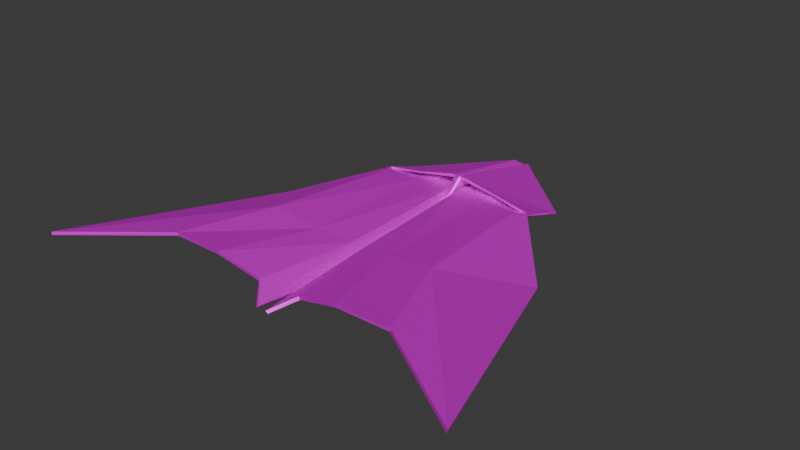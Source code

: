 # Source: Heavy_steel.blend  (saved by Blender 4.1.23; exported with 4.5.12 LTS)
import bpy
from mathutils import Matrix  # noqa: F401  (used for matrix-valued properties, if any)

bpy.ops.wm.read_factory_settings(use_empty=True)
scene = bpy.context.scene
scene.name = 'Scene'

# ---- collections
col_collection = bpy.data.collections.new('Collection'); scene.collection.children.link(col_collection)

# ---- images (referenced by path relative to the original .blend; pixels are not part of the script)
import os
ASSET_DIR = os.environ.get("B2B_ASSET_DIR", "")  # directory of the original .blend (textures are referenced by path, not embedded)
HERE = os.path.dirname(os.path.abspath(__file__))  # packed textures are extracted next to this script under _unpacked/

def load_image(name, relpath, width, height, colorspace="sRGB"):
    """Load a texture the original file referenced (path relative to the .blend, or extracted next to this script)."""
    p = next((c for c in (os.path.join(HERE, relpath), os.path.join(ASSET_DIR, relpath)) if relpath and os.path.exists(c)), "")
    if p:
        img = bpy.data.images.load(p, check_existing=True)
        img.name = name
    else:  # same state as the original file: an image datablock whose file is absent (Cycles renders it pink)
        img = bpy.data.images.new(name, width, height)
        img.source = "FILE"
        img.filepath = "//" + (relpath or name)
    img.colorspace_settings.name = colorspace
    return img
img_steel_heavy = load_image('Steel_heavy', 'Steel_heavy.png', 1024, 1024, 'sRGB')

# ---- materials (node trees are filled in below, after node groups)
mat_material = bpy.data.materials.new('Material')
mat_material.alpha_threshold = 0.0
mat_material.use_transparent_shadow = False
mat_material.roughness = 0.5
mat_material.line_color = (0.0, 0.0, 0.0, 1.0)

# ---- material node trees
mat_material.use_nodes = True; mat_material.node_tree.nodes.clear()
_N = mat_material.node_tree.nodes; _L = mat_material.node_tree.links
n0 = _N.new('ShaderNodeTexImage'); n0.name = 'Image Texture'; n0.location = (275, 174)
n0.image = img_steel_heavy
n1 = _N.new('ShaderNodeTexNoise'); n1.name = 'Noise Texture.001'; n1.location = (-545, 256)
n1.inputs[2].default_value = 10.7
n1.inputs[3].default_value = 0.0
n1.inputs[4].default_value = 0.7917
n1.inputs[5].default_value = 0.2
n1.inputs[8].default_value = -0.1
n2 = _N.new('ShaderNodeValToRGB'); n2.name = 'Color Ramp'; n2.location = (-217, 267)
while len(n2.color_ramp.elements) > 1: n2.color_ramp.elements.remove(n2.color_ramp.elements[-1])
n2.color_ramp.elements[0].position = 0.0; n2.color_ramp.elements[0].color = (0.0, 0.0, 0.0, 1.0)
_e = n2.color_ramp.elements.new(0.8); _e.color = (0.1199, 0.1149, 0.1289, 1.0)
_e = n2.color_ramp.elements.new(1.0); _e.color = (1.0, 0.8304, 0.7867, 1.0)
n3 = _N.new('ShaderNodeOutputMaterial'); n3.name = 'Material Output.001'; n3.location = (1130, 386)
n4 = _N.new('ShaderNodeBsdfPrincipled'); n4.name = 'Principled BSDF.001'; n4.location = (840, 386)
n4.inputs[1].default_value = 0.6136
n4.inputs[2].default_value = 0.6
n4.inputs[3].default_value = 1.45
_L.new(n1.outputs[0], n2.inputs[0])
_L.new(n4.outputs[0], n3.inputs[0])
_L.new(n0.outputs[0], n4.inputs[0])
n3.is_active_output = True

# ---- world
world_world = bpy.data.worlds.new('World'); scene.world = world_world
world_world.use_nodes = True; world_world.node_tree.nodes.clear()
_N = world_world.node_tree.nodes; _L = world_world.node_tree.links
n0 = _N.new('ShaderNodeOutputWorld'); n0.name = 'World Output'; n0.location = (300, 300)
n1 = _N.new('ShaderNodeBackground'); n1.name = 'Background'; n1.location = (10, 300)
n1.inputs[0].default_value = (0.05088, 0.05088, 0.05088, 1.0)
_L.new(n1.outputs[0], n0.inputs[0])
n0.is_active_output = True
world_world.color = (0.05088, 0.05088, 0.05088)
world_world.use_sun_shadow = False
world_world.sun_shadow_jitter_overblur = 0.0

# ---- meshes
me_plane = bpy.data.meshes.new('Plane')
me_plane.from_pydata([(1.406, -1.379, 0.1422), (-0.004315, 0.3987, 0.05527), (0.02866, -1.109, 0.05735), (0.0, 1.361, 0.0), (0.5165, 0.5259, 0.1442), (0.0, 0.4068, 0.0), (0.1412, -0.981, 0.1267), (0.03188, 0.5238, 0.149), (0.03654, 0.5366, 0.2086), (0.02611, 0.5371, 0.21), (0.05022, 1.214, 0.08314), (0.9341, 0.02019, 0.02381), (0.0, -0.4789, 0.0), (0.0464, -0.3766, 0.1236), (0.7676, -0.9967, 0.1974), (0.4757, 0.421, 0.1658), (0.568, -0.4339, 0.2078), (0.5264, 0.8092, 0.04146), (0.2434, 0.4664, 0.1557), (0.4239, -1.01, 0.2056), (0.2591, -0.4143, 0.161), (-1.406, -1.379, 0.1422), (0.004315, 0.3987, 0.05527), (-0.02866, -1.109, 0.05735), (-0.5165, 0.5259, 0.1442), (-0.1412, -0.981, 0.1267), (-0.03188, 0.5238, 0.149), (-0.03654, 0.5366, 0.2086), (-0.02611, 0.5371, 0.21), (-0.05022, 1.214, 0.08314), (-0.9341, 0.02019, 0.02381), (-0.0464, -0.3766, 0.1236), (-0.7676, -0.9967, 0.1974), (-0.4757, 0.421, 0.1658), (-0.568, -0.4339, 0.2078), (-0.5264, 0.8092, 0.04146), (-0.2434, 0.4664, 0.1557), (-0.4239, -1.01, 0.2056), (-0.2591, -0.4143, 0.161), (1.402, -1.382, 0.1229), (-0.02322, 0.3997, 0.06172), (0.04358, -1.108, 0.04406), (0.0, 1.371, -0.01702), (0.5165, 0.5206, 0.1249), (2.532e-09, 0.4069, -0.02), (0.1519, -0.9804, 0.1098), (0.04314, 0.5227, 0.1325), (0.03999, 0.5406, 0.2279), (0.01368, 0.5399, 0.2255), (0.0496, 1.234, 0.08116), (0.9279, 0.01822, 0.004893), (0.0, -0.4777, -0.01996), (0.05881, -0.3763, 0.1079), (0.7651, -0.9985, 0.1776), (0.4734, 0.4184, 0.1461), (0.5664, -0.4352, 0.1879), (0.5445, 0.8152, 0.03569), (0.2437, 0.4645, 0.1358), (0.4264, -1.01, 0.1857), (0.2619, -0.4143, 0.1412), (-1.402, -1.382, 0.1229), (0.02322, 0.3997, 0.06172), (-0.04358, -1.108, 0.04406), (-0.5165, 0.5206, 0.1249), (-0.1519, -0.9804, 0.1098), (-0.04314, 0.5227, 0.1325), (-0.03999, 0.5406, 0.2279), (-0.01368, 0.5399, 0.2255), (-0.0496, 1.234, 0.08116), (-0.9279, 0.01822, 0.004893), (-0.05881, -0.3763, 0.1079), (-0.7651, -0.9985, 0.1776), (-0.4734, 0.4184, 0.1461), (-0.5664, -0.4352, 0.1879), (-0.5445, 0.8152, 0.03569), (-0.2437, 0.4645, 0.1358), (-0.4264, -1.01, 0.1857), (-0.2619, -0.4143, 0.1412)], [], [(5, 7, 10, 3), (3, 10, 9, 1), (12, 13, 7, 5), (16, 14, 0, 11), (17, 18, 15, 4), (9, 10, 8), (8, 10, 17, 4), (15, 16, 11, 4), (2, 6, 13, 12), (18, 20, 16, 15), (20, 19, 14, 16), (13, 6, 19, 20), (7, 13, 20, 18), (10, 7, 18, 17), (5, 3, 29, 26), (3, 22, 28, 29), (12, 5, 26, 31), (34, 30, 21, 32), (35, 24, 33, 36), (28, 27, 29), (27, 24, 35, 29), (33, 24, 30, 34), (23, 12, 31, 25), (36, 33, 34, 38), (38, 34, 32, 37), (31, 38, 37, 25), (26, 36, 38, 31), (29, 35, 36, 26), (44, 42, 49, 46), (42, 40, 48, 49), (51, 44, 46, 52), (55, 50, 39, 53), (56, 43, 54, 57), (48, 47, 49), (47, 43, 56, 49), (54, 43, 50, 55), (41, 51, 52, 45), (57, 54, 55, 59), (59, 55, 53, 58), (52, 59, 58, 45), (46, 57, 59, 52), (49, 56, 57, 46), (44, 65, 68, 42), (42, 68, 67, 61), (51, 70, 65, 44), (73, 71, 60, 69), (74, 75, 72, 63), (67, 68, 66), (66, 68, 74, 63), (72, 73, 69, 63), (62, 64, 70, 51), (75, 77, 73, 72), (77, 76, 71, 73), (70, 64, 76, 77), (65, 70, 77, 75), (68, 65, 75, 74), (0, 14, 53, 39), (1, 9, 48, 40), (3, 1, 40, 42), (4, 11, 50, 43), (6, 2, 41, 45), (8, 4, 43, 47), (9, 8, 47, 48), (11, 0, 39, 50), (2, 12, 51, 41), (14, 19, 58, 53), (19, 6, 45, 58), (32, 21, 60, 71), (28, 22, 61, 67), (22, 3, 42, 61), (30, 24, 63, 69), (23, 25, 64, 62), (24, 27, 66, 63), (27, 28, 67, 66), (21, 30, 69, 60), (12, 23, 62, 51), (37, 32, 71, 76), (25, 37, 76, 64), (74, 35, 24, 63), (17, 56, 43, 4)])
_uv = me_plane.uv_layers.new(name='UVMap')
_uv.uv.foreach_set('vector', [0.5342, 0.8275, 0.5067, 0.7967, 0.5209, 0.6626, 0.5342, 0.6417, 0.5617, 0.6417, 0.5795, 0.674, 0.5959, 0.8005, 0.5617, 0.8272, 0.5342, 1.0, 0.5126, 0.9714, 0.5067, 0.7967, 0.5342, 0.8275, 0.4026, 0.2554, 0.4052, 0.1239, 0.5067, 6.882e-08, 0.5067, 0.3284, 0.4778, 0.5217, 0.3982, 0.4676, 0.441, 0.4414, 0.4561, 0.461, 0.4578, 0.639, 0.4578, 0.7914, 0.4556, 0.639, 0.4556, 0.639, 0.4578, 0.7914, 0.3558, 0.7075, 0.3557, 0.6422, 0.441, 0.4414, 0.4026, 0.2554, 0.5067, 0.3284, 0.4561, 0.461, 0.2536, 0.1558, 0.2834, 0.1731, 0.3044, 0.3061, 0.2899, 0.2907, 0.3982, 0.4676, 0.3435, 0.2823, 0.4026, 0.2554, 0.441, 0.4414, 0.3435, 0.2823, 0.3364, 0.1453, 0.4052, 0.1239, 0.4026, 0.2554, 0.3044, 0.3061, 0.2834, 0.1731, 0.3364, 0.1453, 0.3435, 0.2823, 0.3603, 0.4947, 0.3044, 0.3061, 0.3435, 0.2823, 0.3982, 0.4676, 0.4099, 0.639, 0.3603, 0.4947, 0.3982, 0.4676, 0.4778, 0.5217, 0.5342, 0.8275, 0.5342, 0.6417, 0.5474, 0.6626, 0.5617, 0.7967, 0.6301, 0.6417, 0.6301, 0.8272, 0.5959, 0.8005, 0.6122, 0.674, 0.5342, 1.0, 0.5342, 0.8275, 0.5617, 0.7967, 0.5557, 0.9714, 0.103, 0.2548, 4.579e-08, 0.3283, 1.603e-08, 6.442e-08, 0.1009, 0.1235, 0.02824, 0.5213, 0.04933, 0.4603, 0.06441, 0.4408, 0.1072, 0.4669, 0.2536, 0.639, 0.2558, 0.639, 0.2536, 0.7914, 0.2558, 0.639, 0.3557, 0.6422, 0.3556, 0.7075, 0.2536, 0.7914, 0.06441, 0.4408, 0.04933, 0.4603, 4.579e-08, 0.3283, 0.103, 0.2548, 0.2536, 0.1557, 0.2173, 0.2906, 0.2018, 0.3056, 0.2232, 0.1727, 0.1072, 0.4669, 0.06441, 0.4408, 0.103, 0.2548, 0.1625, 0.2818, 0.1625, 0.2818, 0.103, 0.2548, 0.1009, 0.1235, 0.1696, 0.1448, 0.2018, 0.3056, 0.1625, 0.2818, 0.1696, 0.1448, 0.2232, 0.1727, 0.1451, 0.4939, 0.1072, 0.4669, 0.1625, 0.2818, 0.2018, 0.3056, 0.09555, 0.6383, 0.02824, 0.5213, 0.1072, 0.4669, 0.1451, 0.4939, 0.9479, 0.6733, 0.95, 0.4854, 0.9724, 0.5142, 0.9811, 0.6504, 0.6966, 0.6417, 0.6966, 0.8316, 0.6633, 0.7985, 0.682, 0.662, 0.9465, 0.8455, 0.9479, 0.6733, 0.9811, 0.6504, 0.9758, 0.8278, 0.8294, 0.2546, 0.7266, 0.3284, 0.7266, 0.0, 0.8274, 0.1235, 0.7499, 0.5207, 0.7756, 0.4589, 0.7911, 0.4401, 0.8332, 0.4663, 1.276e-09, 0.6383, 0.005454, 0.6387, 0.0, 0.7949, 0.005454, 0.6387, 0.105, 0.6424, 0.1078, 0.7098, 0.0, 0.7949, 0.7911, 0.4401, 0.7756, 0.4589, 0.7266, 0.3284, 0.8294, 0.2546, 0.961, 0.9707, 0.9465, 0.8455, 0.9758, 0.8278, 0.9811, 0.9548, 0.8332, 0.4663, 0.7911, 0.4401, 0.8294, 0.2546, 0.8877, 0.2818, 0.8877, 0.2818, 0.8294, 0.2546, 0.8274, 0.1235, 0.895, 0.1449, 0.925, 0.3051, 0.8877, 0.2818, 0.895, 0.1449, 0.9465, 0.1726, 0.8689, 0.4927, 0.8332, 0.4663, 0.8877, 0.2818, 0.925, 0.3051, 0.8203, 0.6417, 0.7499, 0.5207, 0.8332, 0.4663, 0.8689, 0.4927, 0.9797, 0.1879, 0.9465, 0.1651, 0.9552, 0.02887, 0.9776, 5.882e-08, 0.6301, 0.6417, 0.6446, 0.662, 0.6633, 0.7985, 0.6301, 0.8316, 0.9811, 0.3602, 0.9518, 0.3425, 0.9465, 0.1651, 0.9797, 0.1879, 0.6238, 0.2546, 0.6259, 0.1235, 0.7266, 4.411e-08, 0.7266, 0.3284, 0.7033, 0.5207, 0.62, 0.4663, 0.6621, 0.4401, 0.6776, 0.4589, 0.2145, 0.6383, 0.2145, 0.7948, 0.209, 0.6386, 0.209, 0.6386, 0.2145, 0.7948, 0.1078, 0.7093, 0.1103, 0.642, 0.6621, 0.4401, 0.6238, 0.2546, 0.7266, 0.3284, 0.6776, 0.4589, 0.9666, 0.4854, 0.9465, 0.4695, 0.9518, 0.3425, 0.9811, 0.3602, 0.62, 0.4663, 0.5655, 0.2818, 0.6238, 0.2546, 0.6621, 0.4401, 0.5655, 0.2818, 0.5582, 0.1449, 0.6259, 0.1235, 0.6238, 0.2546, 0.5282, 0.3051, 0.5067, 0.1726, 0.5582, 0.1449, 0.5655, 0.2818, 0.5843, 0.4927, 0.5282, 0.3051, 0.5655, 0.2818, 0.62, 0.4663, 0.6329, 0.6417, 0.5843, 0.4927, 0.62, 0.4663, 0.7033, 0.5207, 0.2185, 0.6383, 0.2501, 0.7938, 0.2461, 0.7945, 0.2145, 0.6394, 0.71, 0.6868, 0.7125, 0.646, 0.7153, 0.6429, 0.7139, 0.6858, 0.5066, 0.8521, 0.5027, 0.639, 0.5067, 0.639, 0.5067, 0.8549, 1.0, 4.082e-08, 0.9852, 0.1437, 0.9811, 0.1435, 0.996, 0.001123, 0.2375, 0.9309, 0.2171, 0.95, 0.2145, 0.947, 0.2342, 0.9288, 0.4556, 0.639, 0.3557, 0.6422, 0.3557, 0.6416, 0.4549, 0.6393, 0.7125, 0.646, 0.7103, 0.6461, 0.71, 0.6417, 0.7153, 0.6429, 0.9852, 0.1437, 1.0, 0.4647, 0.9958, 0.4648, 0.9811, 0.1435, 0.6966, 0.7601, 0.6966, 0.6417, 0.7005, 0.6418, 0.7, 0.7585, 0.2501, 0.7938, 0.2516, 0.8673, 0.2476, 0.867, 0.2461, 0.7945, 0.2516, 0.8673, 0.2375, 0.9309, 0.2342, 0.9288, 0.2476, 0.867, 0.4933, 0.8026, 0.4618, 0.9224, 0.4578, 0.9215, 0.4892, 0.8022, 0.7079, 0.6464, 0.7086, 0.6888, 0.7045, 0.6885, 0.7045, 0.6439, 0.5009, 0.6391, 0.5066, 0.8521, 0.5067, 0.8549, 0.497, 0.6392, 0.9958, 0.6085, 0.9811, 0.4648, 0.9851, 0.4659, 1.0, 0.6083, 0.4604, 0.639, 0.4808, 0.6688, 0.4774, 0.6713, 0.4578, 0.6424, 0.3557, 0.6422, 0.2558, 0.639, 0.2565, 0.6393, 0.3557, 0.6416, 0.71, 0.6461, 0.7079, 0.6464, 0.7045, 0.6439, 0.7095, 0.6417, 0.9811, 0.9295, 0.9958, 0.6085, 1.0, 0.6083, 0.9852, 0.9296, 0.7045, 0.6417, 0.7045, 0.7601, 0.701, 0.7585, 0.7005, 0.6418, 0.4948, 0.7276, 0.4933, 0.8026, 0.4892, 0.8022, 0.4908, 0.7284, 0.4808, 0.6688, 0.4948, 0.7276, 0.4908, 0.7284, 0.4774, 0.6713, 0.7064, 0.7496, 0.7053, 0.7461, 0.7045, 0.6888, 0.7086, 0.6888, 0.712, 0.7461, 0.7109, 0.7496, 0.7086, 0.6888, 0.7128, 0.6888])
me_plane.materials.append(mat_material)
me_plane.update()

# ---- objects
ob_plane = bpy.data.objects.new('Plane', me_plane)

# ---- transforms, parenting, visibility, modifiers, constraints
ob_plane.location = (0.0, 0.0, 0.0)

# ---- collection membership
col_collection.objects.link(ob_plane)

# ---- scene / render settings (as saved in the file)
scene.frame_start = 1; scene.frame_end = 250; scene.frame_set(1)
scene.render.engine = 'CYCLES'
scene.cycles.samples = 400
scene.cycles.sampling_pattern = 'TABULATED_SOBOL'
scene.cycles.bake_type = 'DIFFUSE'
scene.eevee.ray_tracing_options.trace_max_roughness = 0.0
bpy.context.view_layer.update()

# ---- added for rendering (the .blend has no active camera and no usable light): camera, sun
cam_auto = bpy.data.cameras.new('AutoCamera')
cam_auto.lens = 50.0
cam_auto.sensor_width = 36.0
cam_auto.clip_end = 1000.0
ob_auto_camera = bpy.data.objects.new('AutoCamera', cam_auto)
scene.collection.objects.link(ob_auto_camera)
ob_auto_camera.location = (3.64867, -4.38362, 3.0229)
ob_auto_camera.rotation_euler = (1.09748, -7.21219e-08, 0.694738)
scene.camera = ob_auto_camera
light_auto_sun = bpy.data.lights.new('AutoSun', 'SUN')
light_auto_sun.energy = 3.0
light_auto_sun.angle = 0.0523599
ob_auto_sun = bpy.data.objects.new('AutoSun', light_auto_sun)
scene.collection.objects.link(ob_auto_sun)
ob_auto_sun.rotation_euler = (0.872665, 0.174533, 0.523599)
bpy.context.view_layer.update()
